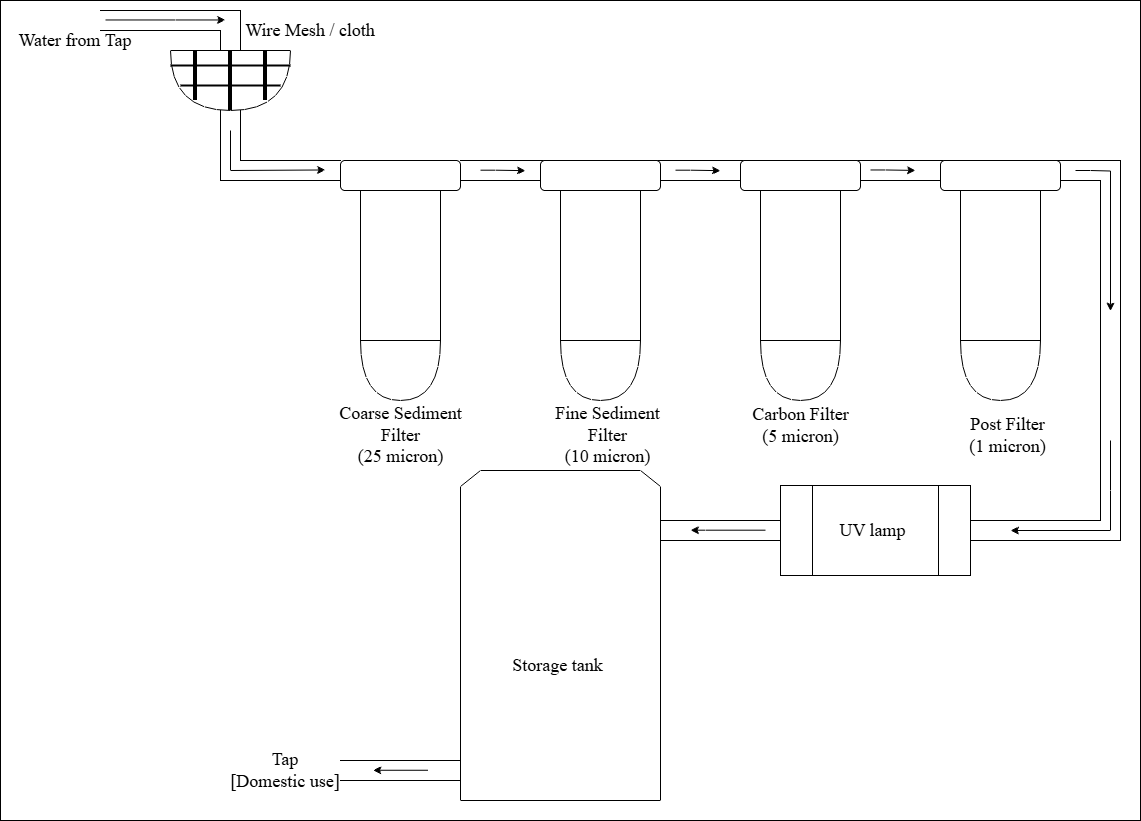

The diagram above was exported from draw.io. Its source (the exported page's mxGraphModel, read from the mxfile embedded in the PNG):
<mxGraphModel dx="2741" dy="918" grid="1" gridSize="10" guides="1" tooltips="1" connect="1" arrows="1" fold="1" page="1" pageScale="1" pageWidth="1169" pageHeight="827" math="0" shadow="0">
  <root>
    <mxCell id="0" />
    <mxCell id="1" parent="0" />
    <mxCell id="II2iwG2N2j4PCGyJlMRG-1" parent="1" style="rounded=0;whiteSpace=wrap;html=1;" value="" vertex="1">
      <mxGeometry height="820" width="1140" x="-10" as="geometry" />
    </mxCell>
    <mxCell id="LNHXsBRzhtfqpqLTW2WB-44" parent="1" style="shape=partialRectangle;whiteSpace=wrap;html=1;top=0;bottom=0;fillColor=none;direction=south;" value="" vertex="1">
      <mxGeometry height="20" width="150" x="330" y="760" as="geometry" />
    </mxCell>
    <mxCell id="LNHXsBRzhtfqpqLTW2WB-10" parent="1" style="shape=partialRectangle;whiteSpace=wrap;html=1;top=0;bottom=0;fillColor=none;" value="" vertex="1">
      <mxGeometry height="60" width="20" x="210" y="100" as="geometry" />
    </mxCell>
    <mxCell id="LNHXsBRzhtfqpqLTW2WB-49" edge="1" parent="1" source="LNHXsBRzhtfqpqLTW2WB-10" style="endArrow=classic;html=1;rounded=0;exitX=0.5;exitY=0.5;exitDx=0;exitDy=0;exitPerimeter=0;" value="">
      <mxGeometry height="50" relative="1" width="50" as="geometry">
        <Array as="points">
          <mxPoint x="220" y="170" />
        </Array>
        <mxPoint x="195" y="169.47000000000003" as="sourcePoint" />
        <mxPoint x="315" y="169.47000000000003" as="targetPoint" />
      </mxGeometry>
    </mxCell>
    <mxCell id="tTUPUKVSIq_jpYzRzWaO-7" parent="1" style="shape=partialRectangle;whiteSpace=wrap;html=1;bottom=0;right=0;fillColor=none;direction=south;" value="" vertex="1">
      <mxGeometry height="100" width="70" x="1020" y="180" as="geometry" />
    </mxCell>
    <mxCell id="LNHXsBRzhtfqpqLTW2WB-33" parent="1" style="shape=partialRectangle;whiteSpace=wrap;html=1;top=0;bottom=0;fillColor=none;direction=south;" value="" vertex="1">
      <mxGeometry height="20" width="150" x="620" y="520" as="geometry" />
    </mxCell>
    <mxCell id="LNHXsBRzhtfqpqLTW2WB-32" parent="1" style="shape=loopLimit;whiteSpace=wrap;html=1;" value="" vertex="1">
      <mxGeometry height="330" width="200" x="450" y="470" as="geometry" />
    </mxCell>
    <mxCell id="LNHXsBRzhtfqpqLTW2WB-36" parent="1" style="shape=partialRectangle;whiteSpace=wrap;html=1;bottom=0;right=0;fillColor=none;direction=west;" value="" vertex="1">
      <mxGeometry height="320" width="80" x="1010" y="200" as="geometry" />
    </mxCell>
    <mxCell id="LNHXsBRzhtfqpqLTW2WB-35" parent="1" style="shape=partialRectangle;whiteSpace=wrap;html=1;bottom=0;right=0;fillColor=none;direction=west;" value="" vertex="1">
      <mxGeometry height="340" width="80" x="1030" y="200" as="geometry" />
    </mxCell>
    <mxCell id="LNHXsBRzhtfqpqLTW2WB-30" parent="1" style="shape=partialRectangle;whiteSpace=wrap;html=1;top=0;bottom=0;fillColor=none;direction=south;" value="" vertex="1">
      <mxGeometry height="20" width="100" x="960" y="520" as="geometry" />
    </mxCell>
    <mxCell id="LNHXsBRzhtfqpqLTW2WB-19" parent="1" style="shape=partialRectangle;whiteSpace=wrap;html=1;bottom=0;right=0;fillColor=none;direction=south;" value="" vertex="1">
      <mxGeometry height="75" width="60" x="150" y="30" as="geometry" />
    </mxCell>
    <mxCell id="LNHXsBRzhtfqpqLTW2WB-18" parent="1" style="shape=partialRectangle;whiteSpace=wrap;html=1;bottom=0;right=0;fillColor=none;direction=south;" value="" vertex="1">
      <mxGeometry height="80" width="60" x="170" y="10" as="geometry" />
    </mxCell>
    <mxCell id="LNHXsBRzhtfqpqLTW2WB-15" parent="1" style="shape=partialRectangle;whiteSpace=wrap;html=1;bottom=0;right=0;fillColor=none;direction=north;" value="" vertex="1">
      <mxGeometry height="120" width="60" x="210" y="60" as="geometry" />
    </mxCell>
    <mxCell id="LNHXsBRzhtfqpqLTW2WB-14" parent="1" style="shape=partialRectangle;whiteSpace=wrap;html=1;top=0;bottom=0;fillColor=none;direction=south;" value="" vertex="1">
      <mxGeometry height="20" width="100" x="840" y="160" as="geometry" />
    </mxCell>
    <mxCell id="LNHXsBRzhtfqpqLTW2WB-13" parent="1" style="shape=partialRectangle;whiteSpace=wrap;html=1;top=0;bottom=0;fillColor=none;direction=south;" value="" vertex="1">
      <mxGeometry height="20" width="100" x="640" y="160" as="geometry" />
    </mxCell>
    <mxCell id="LNHXsBRzhtfqpqLTW2WB-12" parent="1" style="shape=partialRectangle;whiteSpace=wrap;html=1;top=0;bottom=0;fillColor=none;direction=south;" value="" vertex="1">
      <mxGeometry height="20" width="100" x="450" y="160" as="geometry" />
    </mxCell>
    <mxCell id="PDVGWtx-VLOEZ-BjfaK2-8" connectable="0" parent="1" style="group" value="" vertex="1">
      <mxGeometry height="240" width="120" x="330" y="160" as="geometry" />
    </mxCell>
    <mxCell id="PDVGWtx-VLOEZ-BjfaK2-5" parent="PDVGWtx-VLOEZ-BjfaK2-8" style="shape=or;whiteSpace=wrap;html=1;direction=south;fillColor=#FFFFFF;" value="" vertex="1">
      <mxGeometry height="60" width="80" x="20" y="180" as="geometry" />
    </mxCell>
    <mxCell id="PDVGWtx-VLOEZ-BjfaK2-6" parent="PDVGWtx-VLOEZ-BjfaK2-8" style="rounded=0;whiteSpace=wrap;html=1;direction=south;fillColor=#FFFFFF;" value="" vertex="1">
      <mxGeometry height="160" width="80" x="20" y="20" as="geometry" />
    </mxCell>
    <mxCell id="PDVGWtx-VLOEZ-BjfaK2-7" parent="PDVGWtx-VLOEZ-BjfaK2-8" style="rounded=1;whiteSpace=wrap;html=1;fillColor=#FFFFFF;" value="" vertex="1">
      <mxGeometry height="30" width="120" as="geometry" />
    </mxCell>
    <mxCell id="aiE8xEhMWve_12rrAnvW-1" connectable="0" parent="1" style="group" value="" vertex="1">
      <mxGeometry height="240" width="120" x="530" y="160" as="geometry" />
    </mxCell>
    <mxCell id="PDVGWtx-VLOEZ-BjfaK2-9" parent="aiE8xEhMWve_12rrAnvW-1" style="shape=or;whiteSpace=wrap;html=1;direction=south;" value="" vertex="1">
      <mxGeometry height="60" width="80" x="20" y="180" as="geometry" />
    </mxCell>
    <mxCell id="PDVGWtx-VLOEZ-BjfaK2-10" parent="aiE8xEhMWve_12rrAnvW-1" style="rounded=0;whiteSpace=wrap;html=1;direction=south;" value="" vertex="1">
      <mxGeometry height="160" width="80" x="20" y="20" as="geometry" />
    </mxCell>
    <mxCell id="PDVGWtx-VLOEZ-BjfaK2-11" parent="aiE8xEhMWve_12rrAnvW-1" style="rounded=1;whiteSpace=wrap;html=1;" value="" vertex="1">
      <mxGeometry height="30" width="120" as="geometry" />
    </mxCell>
    <mxCell id="aiE8xEhMWve_12rrAnvW-2" connectable="0" parent="1" style="group" value="" vertex="1">
      <mxGeometry height="240" width="120" x="730" y="160" as="geometry" />
    </mxCell>
    <mxCell id="aiE8xEhMWve_12rrAnvW-3" parent="aiE8xEhMWve_12rrAnvW-2" style="shape=or;whiteSpace=wrap;html=1;direction=south;" value="" vertex="1">
      <mxGeometry height="60" width="80" x="20" y="180" as="geometry" />
    </mxCell>
    <mxCell id="aiE8xEhMWve_12rrAnvW-4" parent="aiE8xEhMWve_12rrAnvW-2" style="rounded=0;whiteSpace=wrap;html=1;direction=south;" value="" vertex="1">
      <mxGeometry height="160" width="80" x="20" y="20" as="geometry" />
    </mxCell>
    <mxCell id="aiE8xEhMWve_12rrAnvW-5" parent="aiE8xEhMWve_12rrAnvW-2" style="rounded=1;whiteSpace=wrap;html=1;" value="" vertex="1">
      <mxGeometry height="30" width="120" as="geometry" />
    </mxCell>
    <mxCell id="LNHXsBRzhtfqpqLTW2WB-1" parent="1" style="shape=or;whiteSpace=wrap;html=1;direction=south;" value="" vertex="1">
      <mxGeometry height="60" width="120" x="160" y="50" as="geometry" />
    </mxCell>
    <mxCell id="LNHXsBRzhtfqpqLTW2WB-4" parent="1" style="line;strokeWidth=2;html=1;" value="" vertex="1">
      <mxGeometry height="10" width="120" x="160" y="60" as="geometry" />
    </mxCell>
    <mxCell id="LNHXsBRzhtfqpqLTW2WB-5" parent="1" style="line;strokeWidth=4;direction=south;html=1;perimeter=backbonePerimeter;points=[];outlineConnect=0;" value="" vertex="1">
      <mxGeometry height="60" width="10" x="215" y="50" as="geometry" />
    </mxCell>
    <mxCell id="LNHXsBRzhtfqpqLTW2WB-6" parent="1" style="line;strokeWidth=4;direction=south;html=1;perimeter=backbonePerimeter;points=[];outlineConnect=0;" value="" vertex="1">
      <mxGeometry height="50" width="10" x="250" y="50" as="geometry" />
    </mxCell>
    <mxCell id="LNHXsBRzhtfqpqLTW2WB-7" parent="1" style="line;strokeWidth=4;direction=south;html=1;perimeter=backbonePerimeter;points=[];outlineConnect=0;" value="" vertex="1">
      <mxGeometry height="50" width="10" x="180" y="50" as="geometry" />
    </mxCell>
    <mxCell id="LNHXsBRzhtfqpqLTW2WB-8" parent="1" style="line;strokeWidth=2;html=1;" value="" vertex="1">
      <mxGeometry height="10" width="100" x="170" y="80" as="geometry" />
    </mxCell>
    <mxCell id="LNHXsBRzhtfqpqLTW2WB-9" parent="1" style="shape=process;whiteSpace=wrap;html=1;backgroundOutline=1;direction=east;size=0.16666666666666666;" value="" vertex="1">
      <mxGeometry height="90" width="190" x="770" y="485" as="geometry" />
    </mxCell>
    <mxCell id="LNHXsBRzhtfqpqLTW2WB-11" parent="1" style="shape=partialRectangle;whiteSpace=wrap;html=1;top=0;bottom=0;fillColor=none;direction=south;" value="" vertex="1">
      <mxGeometry height="20" width="100" x="230" y="160" as="geometry" />
    </mxCell>
    <mxCell id="LNHXsBRzhtfqpqLTW2WB-16" parent="1" style="text;html=1;whiteSpace=wrap;strokeColor=none;fillColor=none;align=center;verticalAlign=middle;rounded=0;" value="&lt;font style=&quot;font-size: 18px;&quot; face=&quot;Times New Roman&quot;&gt;Wire Mesh / cloth&lt;/font&gt;" vertex="1">
      <mxGeometry height="60" width="170" x="215" as="geometry" />
    </mxCell>
    <mxCell id="LNHXsBRzhtfqpqLTW2WB-17" parent="1" style="shape=partialRectangle;whiteSpace=wrap;html=1;top=0;bottom=0;fillColor=none;direction=south;" value="" vertex="1">
      <mxGeometry height="20" width="100" x="90" y="10" as="geometry" />
    </mxCell>
    <mxCell id="LNHXsBRzhtfqpqLTW2WB-20" parent="1" style="text;html=1;whiteSpace=wrap;strokeColor=none;fillColor=none;align=center;verticalAlign=middle;rounded=0;" value="&lt;font style=&quot;font-size: 18px;&quot; face=&quot;Times New Roman&quot;&gt;Coarse Sediment Filter&lt;/font&gt;&lt;div&gt;&lt;font style=&quot;font-size: 18px;&quot; face=&quot;Times New Roman&quot;&gt;(25 micron)&lt;/font&gt;&lt;/div&gt;" vertex="1">
      <mxGeometry height="50" width="135" x="322.5" y="410" as="geometry" />
    </mxCell>
    <mxCell id="LNHXsBRzhtfqpqLTW2WB-22" parent="1" style="text;html=1;whiteSpace=wrap;strokeColor=none;fillColor=none;align=center;verticalAlign=middle;rounded=0;" value="&lt;font style=&quot;font-size: 18px;&quot; face=&quot;Times New Roman&quot;&gt;Fine Sediment Filter&lt;/font&gt;&lt;div&gt;&lt;font style=&quot;font-size: 18px;&quot; face=&quot;Times New Roman&quot;&gt;(10 micron)&lt;/font&gt;&lt;/div&gt;" vertex="1">
      <mxGeometry height="50" width="135" x="530" y="410" as="geometry" />
    </mxCell>
    <mxCell id="LNHXsBRzhtfqpqLTW2WB-24" parent="1" style="text;html=1;whiteSpace=wrap;strokeColor=none;fillColor=none;align=center;verticalAlign=middle;rounded=0;" value="&lt;font style=&quot;font-size: 18px;&quot; face=&quot;Times New Roman&quot;&gt;Carbon Filter&lt;/font&gt;&lt;div&gt;&lt;div&gt;&lt;font style=&quot;font-size: 18px;&quot; face=&quot;Times New Roman&quot;&gt;(5 micron)&lt;/font&gt;&lt;/div&gt;&lt;/div&gt;" vertex="1">
      <mxGeometry height="50" width="135" x="722.5" y="400" as="geometry" />
    </mxCell>
    <mxCell id="LNHXsBRzhtfqpqLTW2WB-25" parent="1" style="text;html=1;whiteSpace=wrap;strokeColor=none;fillColor=none;align=center;verticalAlign=middle;rounded=0;" value="&lt;font face=&quot;Times New Roman&quot;&gt;&lt;span style=&quot;font-size: 18px;&quot;&gt;UV lamp&lt;/span&gt;&lt;/font&gt;" vertex="1">
      <mxGeometry height="50" width="135" x="795" y="505" as="geometry" />
    </mxCell>
    <mxCell id="LNHXsBRzhtfqpqLTW2WB-26" connectable="0" parent="1" style="group" value="" vertex="1">
      <mxGeometry height="240" width="120" x="930" y="160" as="geometry" />
    </mxCell>
    <mxCell id="LNHXsBRzhtfqpqLTW2WB-27" parent="LNHXsBRzhtfqpqLTW2WB-26" style="shape=or;whiteSpace=wrap;html=1;direction=south;" value="" vertex="1">
      <mxGeometry height="60" width="80" x="20" y="180" as="geometry" />
    </mxCell>
    <mxCell id="LNHXsBRzhtfqpqLTW2WB-28" parent="LNHXsBRzhtfqpqLTW2WB-26" style="rounded=0;whiteSpace=wrap;html=1;direction=south;" value="" vertex="1">
      <mxGeometry height="160" width="80" x="20" y="20" as="geometry" />
    </mxCell>
    <mxCell id="LNHXsBRzhtfqpqLTW2WB-29" parent="LNHXsBRzhtfqpqLTW2WB-26" style="rounded=1;whiteSpace=wrap;html=1;" value="" vertex="1">
      <mxGeometry height="30" width="120" as="geometry" />
    </mxCell>
    <mxCell id="LNHXsBRzhtfqpqLTW2WB-31" parent="1" style="text;html=1;whiteSpace=wrap;strokeColor=none;fillColor=none;align=center;verticalAlign=middle;rounded=0;" value="&lt;font face=&quot;Times New Roman&quot;&gt;&lt;span style=&quot;font-size: 18px;&quot;&gt;Post Filter&lt;/span&gt;&lt;/font&gt;&lt;div&gt;&lt;font face=&quot;Times New Roman&quot;&gt;&lt;span style=&quot;font-size: 18px;&quot;&gt;(1 micron)&lt;/span&gt;&lt;/font&gt;&lt;/div&gt;" vertex="1">
      <mxGeometry height="50" width="135" x="930" y="410" as="geometry" />
    </mxCell>
    <mxCell id="LNHXsBRzhtfqpqLTW2WB-34" parent="1" style="text;html=1;whiteSpace=wrap;strokeColor=none;fillColor=none;align=center;verticalAlign=middle;rounded=0;" value="&lt;font face=&quot;Times New Roman&quot;&gt;&lt;span style=&quot;font-size: 18px;&quot;&gt;Storage tank&lt;/span&gt;&lt;/font&gt;" vertex="1">
      <mxGeometry height="50" width="135" x="480" y="640" as="geometry" />
    </mxCell>
    <mxCell id="LNHXsBRzhtfqpqLTW2WB-45" edge="1" parent="1" source="LNHXsBRzhtfqpqLTW2WB-34" style="edgeStyle=none;rounded=0;orthogonalLoop=1;jettySize=auto;html=1;exitX=0.5;exitY=1;exitDx=0;exitDy=0;" target="LNHXsBRzhtfqpqLTW2WB-34">
      <mxGeometry relative="1" as="geometry" />
    </mxCell>
    <mxCell id="LNHXsBRzhtfqpqLTW2WB-48" edge="1" parent="1" style="endArrow=classic;html=1;rounded=0;" value="">
      <mxGeometry height="50" relative="1" width="50" as="geometry">
        <Array as="points">
          <mxPoint x="165" y="19.47" />
        </Array>
        <mxPoint x="95" y="19.47" as="sourcePoint" />
        <mxPoint x="215" y="19.47" as="targetPoint" />
      </mxGeometry>
    </mxCell>
    <mxCell id="LNHXsBRzhtfqpqLTW2WB-50" edge="1" parent="1" style="endArrow=classic;html=1;rounded=0;" value="">
      <mxGeometry height="50" relative="1" width="50" as="geometry">
        <Array as="points">
          <mxPoint x="485" y="169.7" />
        </Array>
        <mxPoint x="470" y="169.7" as="sourcePoint" />
        <mxPoint x="515" y="170.17000000000002" as="targetPoint" />
      </mxGeometry>
    </mxCell>
    <mxCell id="LNHXsBRzhtfqpqLTW2WB-51" edge="1" parent="1" style="endArrow=classic;html=1;rounded=0;" value="">
      <mxGeometry height="50" relative="1" width="50" as="geometry">
        <Array as="points">
          <mxPoint x="680" y="169.7" />
        </Array>
        <mxPoint x="665" y="169.7" as="sourcePoint" />
        <mxPoint x="710" y="170.17000000000002" as="targetPoint" />
      </mxGeometry>
    </mxCell>
    <mxCell id="LNHXsBRzhtfqpqLTW2WB-52" edge="1" parent="1" style="endArrow=classic;html=1;rounded=0;" value="">
      <mxGeometry height="50" relative="1" width="50" as="geometry">
        <Array as="points">
          <mxPoint x="695" y="529.7" />
        </Array>
        <mxPoint x="755" y="529.7" as="sourcePoint" />
        <mxPoint x="680" y="529.7" as="targetPoint" />
      </mxGeometry>
    </mxCell>
    <mxCell id="LNHXsBRzhtfqpqLTW2WB-53" edge="1" parent="1" style="endArrow=none;html=1;rounded=0;endFill=0;startArrow=classic;startFill=1;" value="">
      <mxGeometry height="50" relative="1" width="50" as="geometry">
        <Array as="points" />
        <mxPoint x="362.5" y="769.76" as="sourcePoint" />
        <mxPoint x="417.5" y="769.76" as="targetPoint" />
      </mxGeometry>
    </mxCell>
    <mxCell id="LNHXsBRzhtfqpqLTW2WB-55" edge="1" parent="1" style="endArrow=classic;html=1;rounded=0;" value="">
      <mxGeometry height="50" relative="1" width="50" as="geometry">
        <Array as="points">
          <mxPoint x="1100" y="490" />
          <mxPoint x="1100" y="530" />
        </Array>
        <mxPoint x="1100" y="440" as="sourcePoint" />
        <mxPoint x="1000" y="530" as="targetPoint" />
      </mxGeometry>
    </mxCell>
    <mxCell id="LNHXsBRzhtfqpqLTW2WB-57" parent="1" style="text;html=1;whiteSpace=wrap;strokeColor=none;fillColor=none;align=center;verticalAlign=middle;rounded=0;" value="&lt;font face=&quot;Times New Roman&quot;&gt;&lt;span style=&quot;font-size: 18px;&quot;&gt;Water from Tap&lt;/span&gt;&lt;/font&gt;" vertex="1">
      <mxGeometry height="60" width="130" y="10" as="geometry" />
    </mxCell>
    <mxCell id="LNHXsBRzhtfqpqLTW2WB-58" parent="1" style="text;html=1;whiteSpace=wrap;strokeColor=none;fillColor=none;align=center;verticalAlign=middle;rounded=0;" value="&lt;font face=&quot;Times New Roman&quot;&gt;&lt;span style=&quot;font-size: 18px;&quot;&gt;Tap&lt;/span&gt;&lt;/font&gt;&lt;div&gt;&lt;font face=&quot;Times New Roman&quot;&gt;&lt;span style=&quot;font-size: 18px;&quot;&gt;[Domestic use]&lt;/span&gt;&lt;/font&gt;&lt;/div&gt;" vertex="1">
      <mxGeometry height="60" width="130" x="210" y="740" as="geometry" />
    </mxCell>
    <mxCell id="tTUPUKVSIq_jpYzRzWaO-3" edge="1" parent="1" style="endArrow=classic;html=1;rounded=0;" value="">
      <mxGeometry height="50" relative="1" width="50" as="geometry">
        <Array as="points">
          <mxPoint x="875" y="169.47000000000003" />
        </Array>
        <mxPoint x="860" y="169.47000000000003" as="sourcePoint" />
        <mxPoint x="905" y="169.94000000000005" as="targetPoint" />
      </mxGeometry>
    </mxCell>
    <mxCell id="tTUPUKVSIq_jpYzRzWaO-6" parent="1" style="shape=partialRectangle;whiteSpace=wrap;html=1;bottom=0;right=0;fillColor=none;direction=south;" value="" vertex="1">
      <mxGeometry height="100" width="70" x="1040" y="160" as="geometry" />
    </mxCell>
    <mxCell id="tTUPUKVSIq_jpYzRzWaO-8" edge="1" parent="1" style="endArrow=classic;html=1;rounded=0;" value="">
      <mxGeometry height="50" relative="1" width="50" as="geometry">
        <Array as="points">
          <mxPoint x="1080" y="170" />
          <mxPoint x="1100" y="170.52999999999997" />
        </Array>
        <mxPoint x="1065" y="170" as="sourcePoint" />
        <mxPoint x="1100" y="310.53" as="targetPoint" />
      </mxGeometry>
    </mxCell>
  </root>
</mxGraphModel>